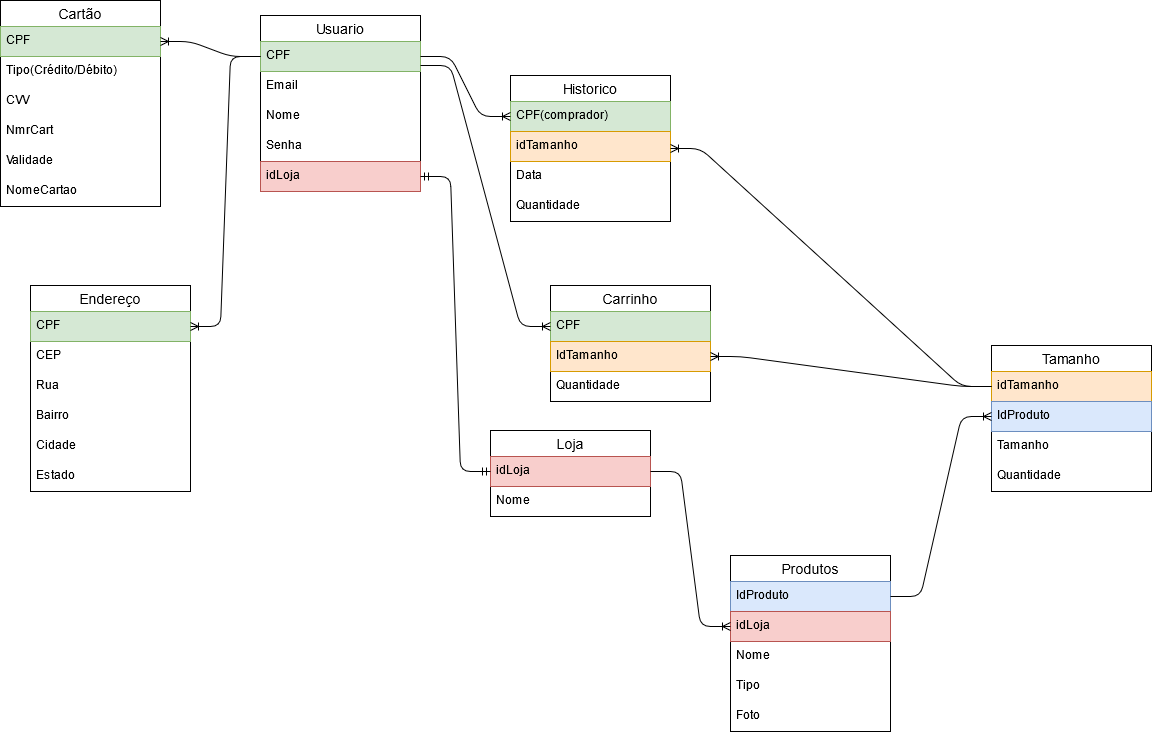

The diagram above was exported from draw.io. Its source (the exported page's mxGraphModel, read from the mxfile embedded in the PNG):
<mxGraphModel dx="1564" dy="942" grid="1" gridSize="10" guides="1" tooltips="1" connect="1" arrows="1" fold="1" page="1" pageScale="1" pageWidth="827" pageHeight="1169" math="0" shadow="0">
  <root>
    <mxCell id="0" />
    <mxCell id="1" parent="0" />
    <mxCell id="SG5OFpAj-dKWqIf8JFKs-14" value="Usuario" style="swimlane;fontStyle=0;childLayout=stackLayout;horizontal=1;startSize=26;horizontalStack=0;resizeParent=1;resizeParentMax=0;resizeLast=0;collapsible=1;marginBottom=0;align=center;fontSize=14;" vertex="1" parent="1">
      <mxGeometry x="350" y="170" width="160" height="176" as="geometry" />
    </mxCell>
    <mxCell id="SG5OFpAj-dKWqIf8JFKs-24" value="CPF" style="text;strokeColor=#82b366;fillColor=#d5e8d4;spacingLeft=4;spacingRight=4;overflow=hidden;rotatable=0;points=[[0,0.5],[1,0.5]];portConstraint=eastwest;fontSize=12;" vertex="1" parent="SG5OFpAj-dKWqIf8JFKs-14">
      <mxGeometry y="26" width="160" height="30" as="geometry" />
    </mxCell>
    <mxCell id="SG5OFpAj-dKWqIf8JFKs-17" value="Email" style="text;strokeColor=none;fillColor=none;spacingLeft=4;spacingRight=4;overflow=hidden;rotatable=0;points=[[0,0.5],[1,0.5]];portConstraint=eastwest;fontSize=12;" vertex="1" parent="SG5OFpAj-dKWqIf8JFKs-14">
      <mxGeometry y="56" width="160" height="30" as="geometry" />
    </mxCell>
    <mxCell id="SG5OFpAj-dKWqIf8JFKs-15" value="Nome" style="text;strokeColor=none;fillColor=none;spacingLeft=4;spacingRight=4;overflow=hidden;rotatable=0;points=[[0,0.5],[1,0.5]];portConstraint=eastwest;fontSize=12;" vertex="1" parent="SG5OFpAj-dKWqIf8JFKs-14">
      <mxGeometry y="86" width="160" height="30" as="geometry" />
    </mxCell>
    <mxCell id="SG5OFpAj-dKWqIf8JFKs-18" value="Senha" style="text;strokeColor=none;fillColor=none;spacingLeft=4;spacingRight=4;overflow=hidden;rotatable=0;points=[[0,0.5],[1,0.5]];portConstraint=eastwest;fontSize=12;" vertex="1" parent="SG5OFpAj-dKWqIf8JFKs-14">
      <mxGeometry y="116" width="160" height="30" as="geometry" />
    </mxCell>
    <mxCell id="SG5OFpAj-dKWqIf8JFKs-16" value="idLoja" style="text;strokeColor=#b85450;fillColor=#f8cecc;spacingLeft=4;spacingRight=4;overflow=hidden;rotatable=0;points=[[0,0.5],[1,0.5]];portConstraint=eastwest;fontSize=12;" vertex="1" parent="SG5OFpAj-dKWqIf8JFKs-14">
      <mxGeometry y="146" width="160" height="30" as="geometry" />
    </mxCell>
    <mxCell id="SG5OFpAj-dKWqIf8JFKs-20" value="Endereço" style="swimlane;fontStyle=0;childLayout=stackLayout;horizontal=1;startSize=26;horizontalStack=0;resizeParent=1;resizeParentMax=0;resizeLast=0;collapsible=1;marginBottom=0;align=center;fontSize=14;" vertex="1" parent="1">
      <mxGeometry x="120" y="440" width="160" height="206" as="geometry" />
    </mxCell>
    <mxCell id="SG5OFpAj-dKWqIf8JFKs-26" value="CPF" style="text;strokeColor=#82b366;fillColor=#d5e8d4;spacingLeft=4;spacingRight=4;overflow=hidden;rotatable=0;points=[[0,0.5],[1,0.5]];portConstraint=eastwest;fontSize=12;" vertex="1" parent="SG5OFpAj-dKWqIf8JFKs-20">
      <mxGeometry y="26" width="160" height="30" as="geometry" />
    </mxCell>
    <mxCell id="SG5OFpAj-dKWqIf8JFKs-21" value="CEP" style="text;strokeColor=none;fillColor=none;spacingLeft=4;spacingRight=4;overflow=hidden;rotatable=0;points=[[0,0.5],[1,0.5]];portConstraint=eastwest;fontSize=12;" vertex="1" parent="SG5OFpAj-dKWqIf8JFKs-20">
      <mxGeometry y="56" width="160" height="30" as="geometry" />
    </mxCell>
    <mxCell id="SG5OFpAj-dKWqIf8JFKs-27" value="Rua" style="text;strokeColor=none;fillColor=none;spacingLeft=4;spacingRight=4;overflow=hidden;rotatable=0;points=[[0,0.5],[1,0.5]];portConstraint=eastwest;fontSize=12;" vertex="1" parent="SG5OFpAj-dKWqIf8JFKs-20">
      <mxGeometry y="86" width="160" height="30" as="geometry" />
    </mxCell>
    <mxCell id="SG5OFpAj-dKWqIf8JFKs-22" value="Bairro" style="text;strokeColor=none;fillColor=none;spacingLeft=4;spacingRight=4;overflow=hidden;rotatable=0;points=[[0,0.5],[1,0.5]];portConstraint=eastwest;fontSize=12;" vertex="1" parent="SG5OFpAj-dKWqIf8JFKs-20">
      <mxGeometry y="116" width="160" height="30" as="geometry" />
    </mxCell>
    <mxCell id="SG5OFpAj-dKWqIf8JFKs-23" value="Cidade" style="text;strokeColor=none;fillColor=none;spacingLeft=4;spacingRight=4;overflow=hidden;rotatable=0;points=[[0,0.5],[1,0.5]];portConstraint=eastwest;fontSize=12;" vertex="1" parent="SG5OFpAj-dKWqIf8JFKs-20">
      <mxGeometry y="146" width="160" height="30" as="geometry" />
    </mxCell>
    <mxCell id="SG5OFpAj-dKWqIf8JFKs-25" value="Estado" style="text;strokeColor=none;fillColor=none;spacingLeft=4;spacingRight=4;overflow=hidden;rotatable=0;points=[[0,0.5],[1,0.5]];portConstraint=eastwest;fontSize=12;" vertex="1" parent="SG5OFpAj-dKWqIf8JFKs-20">
      <mxGeometry y="176" width="160" height="30" as="geometry" />
    </mxCell>
    <mxCell id="SG5OFpAj-dKWqIf8JFKs-28" value="Cartão" style="swimlane;fontStyle=0;childLayout=stackLayout;horizontal=1;startSize=26;horizontalStack=0;resizeParent=1;resizeParentMax=0;resizeLast=0;collapsible=1;marginBottom=0;align=center;fontSize=14;" vertex="1" parent="1">
      <mxGeometry x="90" y="155" width="160" height="206" as="geometry" />
    </mxCell>
    <mxCell id="SG5OFpAj-dKWqIf8JFKs-35" value="CPF" style="text;strokeColor=#82b366;fillColor=#d5e8d4;spacingLeft=4;spacingRight=4;overflow=hidden;rotatable=0;points=[[0,0.5],[1,0.5]];portConstraint=eastwest;fontSize=12;" vertex="1" parent="SG5OFpAj-dKWqIf8JFKs-28">
      <mxGeometry y="26" width="160" height="30" as="geometry" />
    </mxCell>
    <mxCell id="SG5OFpAj-dKWqIf8JFKs-29" value="Tipo(Crédito/Débito)" style="text;spacingLeft=4;spacingRight=4;overflow=hidden;rotatable=0;points=[[0,0.5],[1,0.5]];portConstraint=eastwest;fontSize=12;" vertex="1" parent="SG5OFpAj-dKWqIf8JFKs-28">
      <mxGeometry y="56" width="160" height="30" as="geometry" />
    </mxCell>
    <mxCell id="SG5OFpAj-dKWqIf8JFKs-30" value="CVV" style="text;strokeColor=none;fillColor=none;spacingLeft=4;spacingRight=4;overflow=hidden;rotatable=0;points=[[0,0.5],[1,0.5]];portConstraint=eastwest;fontSize=12;" vertex="1" parent="SG5OFpAj-dKWqIf8JFKs-28">
      <mxGeometry y="86" width="160" height="30" as="geometry" />
    </mxCell>
    <mxCell id="SG5OFpAj-dKWqIf8JFKs-31" value="NmrCart" style="text;strokeColor=none;fillColor=none;spacingLeft=4;spacingRight=4;overflow=hidden;rotatable=0;points=[[0,0.5],[1,0.5]];portConstraint=eastwest;fontSize=12;" vertex="1" parent="SG5OFpAj-dKWqIf8JFKs-28">
      <mxGeometry y="116" width="160" height="30" as="geometry" />
    </mxCell>
    <mxCell id="SG5OFpAj-dKWqIf8JFKs-32" value="Validade" style="text;strokeColor=none;fillColor=none;spacingLeft=4;spacingRight=4;overflow=hidden;rotatable=0;points=[[0,0.5],[1,0.5]];portConstraint=eastwest;fontSize=12;" vertex="1" parent="SG5OFpAj-dKWqIf8JFKs-28">
      <mxGeometry y="146" width="160" height="30" as="geometry" />
    </mxCell>
    <mxCell id="SG5OFpAj-dKWqIf8JFKs-33" value="NomeCartao" style="text;strokeColor=none;fillColor=none;spacingLeft=4;spacingRight=4;overflow=hidden;rotatable=0;points=[[0,0.5],[1,0.5]];portConstraint=eastwest;fontSize=12;" vertex="1" parent="SG5OFpAj-dKWqIf8JFKs-28">
      <mxGeometry y="176" width="160" height="30" as="geometry" />
    </mxCell>
    <mxCell id="SG5OFpAj-dKWqIf8JFKs-49" value="Loja" style="swimlane;fontStyle=0;childLayout=stackLayout;horizontal=1;startSize=26;horizontalStack=0;resizeParent=1;resizeParentMax=0;resizeLast=0;collapsible=1;marginBottom=0;align=center;fontSize=14;" vertex="1" parent="1">
      <mxGeometry x="580" y="585" width="160" height="86" as="geometry" />
    </mxCell>
    <mxCell id="SG5OFpAj-dKWqIf8JFKs-51" value="idLoja" style="text;strokeColor=#b85450;fillColor=#f8cecc;spacingLeft=4;spacingRight=4;overflow=hidden;rotatable=0;points=[[0,0.5],[1,0.5]];portConstraint=eastwest;fontSize=12;" vertex="1" parent="SG5OFpAj-dKWqIf8JFKs-49">
      <mxGeometry y="26" width="160" height="30" as="geometry" />
    </mxCell>
    <mxCell id="SG5OFpAj-dKWqIf8JFKs-50" value="Nome" style="text;strokeColor=none;fillColor=none;spacingLeft=4;spacingRight=4;overflow=hidden;rotatable=0;points=[[0,0.5],[1,0.5]];portConstraint=eastwest;fontSize=12;" vertex="1" parent="SG5OFpAj-dKWqIf8JFKs-49">
      <mxGeometry y="56" width="160" height="30" as="geometry" />
    </mxCell>
    <mxCell id="SG5OFpAj-dKWqIf8JFKs-54" value="Carrinho" style="swimlane;fontStyle=0;childLayout=stackLayout;horizontal=1;startSize=26;horizontalStack=0;resizeParent=1;resizeParentMax=0;resizeLast=0;collapsible=1;marginBottom=0;align=center;fontSize=14;" vertex="1" parent="1">
      <mxGeometry x="640" y="440" width="160" height="116" as="geometry" />
    </mxCell>
    <mxCell id="SG5OFpAj-dKWqIf8JFKs-55" value="CPF" style="text;strokeColor=#82b366;fillColor=#d5e8d4;spacingLeft=4;spacingRight=4;overflow=hidden;rotatable=0;points=[[0,0.5],[1,0.5]];portConstraint=eastwest;fontSize=12;" vertex="1" parent="SG5OFpAj-dKWqIf8JFKs-54">
      <mxGeometry y="26" width="160" height="30" as="geometry" />
    </mxCell>
    <mxCell id="SG5OFpAj-dKWqIf8JFKs-56" value="IdTamanho" style="text;strokeColor=#d79b00;fillColor=#ffe6cc;spacingLeft=4;spacingRight=4;overflow=hidden;rotatable=0;points=[[0,0.5],[1,0.5]];portConstraint=eastwest;fontSize=12;" vertex="1" parent="SG5OFpAj-dKWqIf8JFKs-54">
      <mxGeometry y="56" width="160" height="30" as="geometry" />
    </mxCell>
    <mxCell id="SG5OFpAj-dKWqIf8JFKs-64" value="Quantidade" style="text;strokeColor=none;fillColor=none;spacingLeft=4;spacingRight=4;overflow=hidden;rotatable=0;points=[[0,0.5],[1,0.5]];portConstraint=eastwest;fontSize=12;" vertex="1" parent="SG5OFpAj-dKWqIf8JFKs-54">
      <mxGeometry y="86" width="160" height="30" as="geometry" />
    </mxCell>
    <mxCell id="SG5OFpAj-dKWqIf8JFKs-59" value="Historico" style="swimlane;fontStyle=0;childLayout=stackLayout;horizontal=1;startSize=26;horizontalStack=0;resizeParent=1;resizeParentMax=0;resizeLast=0;collapsible=1;marginBottom=0;align=center;fontSize=14;" vertex="1" parent="1">
      <mxGeometry x="600" y="230" width="160" height="146" as="geometry" />
    </mxCell>
    <mxCell id="SG5OFpAj-dKWqIf8JFKs-65" value="CPF(comprador)" style="text;strokeColor=#82b366;fillColor=#d5e8d4;spacingLeft=4;spacingRight=4;overflow=hidden;rotatable=0;points=[[0,0.5],[1,0.5]];portConstraint=eastwest;fontSize=12;" vertex="1" parent="SG5OFpAj-dKWqIf8JFKs-59">
      <mxGeometry y="26" width="160" height="30" as="geometry" />
    </mxCell>
    <mxCell id="SG5OFpAj-dKWqIf8JFKs-60" value="idTamanho" style="text;strokeColor=#d79b00;fillColor=#ffe6cc;spacingLeft=4;spacingRight=4;overflow=hidden;rotatable=0;points=[[0,0.5],[1,0.5]];portConstraint=eastwest;fontSize=12;" vertex="1" parent="SG5OFpAj-dKWqIf8JFKs-59">
      <mxGeometry y="56" width="160" height="30" as="geometry" />
    </mxCell>
    <mxCell id="SG5OFpAj-dKWqIf8JFKs-62" value="Data" style="text;strokeColor=none;fillColor=none;spacingLeft=4;spacingRight=4;overflow=hidden;rotatable=0;points=[[0,0.5],[1,0.5]];portConstraint=eastwest;fontSize=12;" vertex="1" parent="SG5OFpAj-dKWqIf8JFKs-59">
      <mxGeometry y="86" width="160" height="30" as="geometry" />
    </mxCell>
    <mxCell id="SG5OFpAj-dKWqIf8JFKs-63" value="Quantidade" style="text;strokeColor=none;fillColor=none;spacingLeft=4;spacingRight=4;overflow=hidden;rotatable=0;points=[[0,0.5],[1,0.5]];portConstraint=eastwest;fontSize=12;" vertex="1" parent="SG5OFpAj-dKWqIf8JFKs-59">
      <mxGeometry y="116" width="160" height="30" as="geometry" />
    </mxCell>
    <mxCell id="SG5OFpAj-dKWqIf8JFKs-77" value="" style="edgeStyle=entityRelationEdgeStyle;fontSize=12;html=1;endArrow=ERoneToMany;entryX=1;entryY=0.5;entryDx=0;entryDy=0;" edge="1" parent="1" source="SG5OFpAj-dKWqIf8JFKs-24" target="SG5OFpAj-dKWqIf8JFKs-35">
      <mxGeometry width="100" height="100" relative="1" as="geometry">
        <mxPoint x="240" y="400" as="sourcePoint" />
        <mxPoint x="340" y="300" as="targetPoint" />
      </mxGeometry>
    </mxCell>
    <mxCell id="SG5OFpAj-dKWqIf8JFKs-36" value="Produtos" style="swimlane;fontStyle=0;childLayout=stackLayout;horizontal=1;startSize=26;horizontalStack=0;resizeParent=1;resizeParentMax=0;resizeLast=0;collapsible=1;marginBottom=0;align=center;fontSize=14;" vertex="1" parent="1">
      <mxGeometry x="820" y="710" width="160" height="176" as="geometry" />
    </mxCell>
    <mxCell id="SG5OFpAj-dKWqIf8JFKs-42" value="IdProduto" style="text;strokeColor=#6c8ebf;fillColor=#dae8fc;spacingLeft=4;spacingRight=4;overflow=hidden;rotatable=0;points=[[0,0.5],[1,0.5]];portConstraint=eastwest;fontSize=12;" vertex="1" parent="SG5OFpAj-dKWqIf8JFKs-36">
      <mxGeometry y="26" width="160" height="30" as="geometry" />
    </mxCell>
    <mxCell id="SG5OFpAj-dKWqIf8JFKs-37" value="idLoja" style="text;spacingLeft=4;spacingRight=4;overflow=hidden;rotatable=0;points=[[0,0.5],[1,0.5]];portConstraint=eastwest;fontSize=12;fillColor=#f8cecc;strokeColor=#b85450;" vertex="1" parent="SG5OFpAj-dKWqIf8JFKs-36">
      <mxGeometry y="56" width="160" height="30" as="geometry" />
    </mxCell>
    <mxCell id="SG5OFpAj-dKWqIf8JFKs-38" value="Nome" style="text;strokeColor=none;fillColor=none;spacingLeft=4;spacingRight=4;overflow=hidden;rotatable=0;points=[[0,0.5],[1,0.5]];portConstraint=eastwest;fontSize=12;" vertex="1" parent="SG5OFpAj-dKWqIf8JFKs-36">
      <mxGeometry y="86" width="160" height="30" as="geometry" />
    </mxCell>
    <mxCell id="SG5OFpAj-dKWqIf8JFKs-39" value="Tipo" style="text;strokeColor=none;fillColor=none;spacingLeft=4;spacingRight=4;overflow=hidden;rotatable=0;points=[[0,0.5],[1,0.5]];portConstraint=eastwest;fontSize=12;" vertex="1" parent="SG5OFpAj-dKWqIf8JFKs-36">
      <mxGeometry y="116" width="160" height="30" as="geometry" />
    </mxCell>
    <mxCell id="SG5OFpAj-dKWqIf8JFKs-43" value="Foto" style="text;strokeColor=none;fillColor=none;spacingLeft=4;spacingRight=4;overflow=hidden;rotatable=0;points=[[0,0.5],[1,0.5]];portConstraint=eastwest;fontSize=12;" vertex="1" parent="SG5OFpAj-dKWqIf8JFKs-36">
      <mxGeometry y="146" width="160" height="30" as="geometry" />
    </mxCell>
    <mxCell id="SG5OFpAj-dKWqIf8JFKs-44" value="Tamanho" style="swimlane;fontStyle=0;childLayout=stackLayout;horizontal=1;startSize=26;horizontalStack=0;resizeParent=1;resizeParentMax=0;resizeLast=0;collapsible=1;marginBottom=0;align=center;fontSize=14;" vertex="1" parent="1">
      <mxGeometry x="1081" y="500" width="160" height="146" as="geometry" />
    </mxCell>
    <mxCell id="SG5OFpAj-dKWqIf8JFKs-45" value="idTamanho" style="text;strokeColor=#d79b00;fillColor=#ffe6cc;spacingLeft=4;spacingRight=4;overflow=hidden;rotatable=0;points=[[0,0.5],[1,0.5]];portConstraint=eastwest;fontSize=12;" vertex="1" parent="SG5OFpAj-dKWqIf8JFKs-44">
      <mxGeometry y="26" width="160" height="30" as="geometry" />
    </mxCell>
    <mxCell id="SG5OFpAj-dKWqIf8JFKs-58" value="IdProduto" style="text;strokeColor=#6c8ebf;fillColor=#dae8fc;spacingLeft=4;spacingRight=4;overflow=hidden;rotatable=0;points=[[0,0.5],[1,0.5]];portConstraint=eastwest;fontSize=12;" vertex="1" parent="SG5OFpAj-dKWqIf8JFKs-44">
      <mxGeometry y="56" width="160" height="30" as="geometry" />
    </mxCell>
    <mxCell id="SG5OFpAj-dKWqIf8JFKs-48" value="Tamanho" style="text;strokeColor=none;fillColor=none;spacingLeft=4;spacingRight=4;overflow=hidden;rotatable=0;points=[[0,0.5],[1,0.5]];portConstraint=eastwest;fontSize=12;" vertex="1" parent="SG5OFpAj-dKWqIf8JFKs-44">
      <mxGeometry y="86" width="160" height="30" as="geometry" />
    </mxCell>
    <mxCell id="SG5OFpAj-dKWqIf8JFKs-46" value="Quantidade" style="text;strokeColor=none;fillColor=none;spacingLeft=4;spacingRight=4;overflow=hidden;rotatable=0;points=[[0,0.5],[1,0.5]];portConstraint=eastwest;fontSize=12;" vertex="1" parent="SG5OFpAj-dKWqIf8JFKs-44">
      <mxGeometry y="116" width="160" height="30" as="geometry" />
    </mxCell>
    <mxCell id="SG5OFpAj-dKWqIf8JFKs-89" value="" style="edgeStyle=entityRelationEdgeStyle;fontSize=12;html=1;endArrow=ERoneToMany;entryX=1;entryY=0.5;entryDx=0;entryDy=0;exitX=0;exitY=0.5;exitDx=0;exitDy=0;" edge="1" parent="1" source="SG5OFpAj-dKWqIf8JFKs-24" target="SG5OFpAj-dKWqIf8JFKs-26">
      <mxGeometry width="100" height="100" relative="1" as="geometry">
        <mxPoint x="390" y="455" as="sourcePoint" />
        <mxPoint x="290" y="440" as="targetPoint" />
      </mxGeometry>
    </mxCell>
    <mxCell id="SG5OFpAj-dKWqIf8JFKs-90" value="" style="edgeStyle=entityRelationEdgeStyle;fontSize=12;html=1;endArrow=ERoneToMany;exitX=1;exitY=0.5;exitDx=0;exitDy=0;entryX=0;entryY=0.5;entryDx=0;entryDy=0;" edge="1" parent="1" source="SG5OFpAj-dKWqIf8JFKs-24" target="SG5OFpAj-dKWqIf8JFKs-65">
      <mxGeometry width="100" height="100" relative="1" as="geometry">
        <mxPoint x="380" y="480" as="sourcePoint" />
        <mxPoint x="480" y="380" as="targetPoint" />
      </mxGeometry>
    </mxCell>
    <mxCell id="SG5OFpAj-dKWqIf8JFKs-92" value="" style="edgeStyle=entityRelationEdgeStyle;fontSize=12;html=1;endArrow=ERoneToMany;exitX=1;exitY=0.5;exitDx=0;exitDy=0;entryX=0;entryY=0.5;entryDx=0;entryDy=0;" edge="1" parent="1" target="SG5OFpAj-dKWqIf8JFKs-55">
      <mxGeometry width="100" height="100" relative="1" as="geometry">
        <mxPoint x="510" y="220" as="sourcePoint" />
        <mxPoint x="600" y="280" as="targetPoint" />
      </mxGeometry>
    </mxCell>
    <mxCell id="SG5OFpAj-dKWqIf8JFKs-93" value="" style="edgeStyle=entityRelationEdgeStyle;fontSize=12;html=1;endArrow=ERmandOne;startArrow=ERmandOne;entryX=1;entryY=0.5;entryDx=0;entryDy=0;exitX=0;exitY=0.5;exitDx=0;exitDy=0;" edge="1" parent="1" source="SG5OFpAj-dKWqIf8JFKs-51" target="SG5OFpAj-dKWqIf8JFKs-16">
      <mxGeometry width="100" height="100" relative="1" as="geometry">
        <mxPoint x="540" y="610" as="sourcePoint" />
        <mxPoint x="550" y="420" as="targetPoint" />
      </mxGeometry>
    </mxCell>
    <mxCell id="SG5OFpAj-dKWqIf8JFKs-94" value="" style="edgeStyle=entityRelationEdgeStyle;fontSize=12;html=1;endArrow=ERoneToMany;entryX=0;entryY=0.5;entryDx=0;entryDy=0;" edge="1" parent="1" source="SG5OFpAj-dKWqIf8JFKs-51" target="SG5OFpAj-dKWqIf8JFKs-37">
      <mxGeometry width="100" height="100" relative="1" as="geometry">
        <mxPoint x="760" y="720" as="sourcePoint" />
        <mxPoint x="860" y="620" as="targetPoint" />
      </mxGeometry>
    </mxCell>
    <mxCell id="SG5OFpAj-dKWqIf8JFKs-95" value="" style="edgeStyle=entityRelationEdgeStyle;fontSize=12;html=1;endArrow=ERoneToMany;entryX=0;entryY=0.5;entryDx=0;entryDy=0;exitX=1;exitY=0.5;exitDx=0;exitDy=0;" edge="1" parent="1" source="SG5OFpAj-dKWqIf8JFKs-42" target="SG5OFpAj-dKWqIf8JFKs-58">
      <mxGeometry width="100" height="100" relative="1" as="geometry">
        <mxPoint x="630" y="860" as="sourcePoint" />
        <mxPoint x="730" y="760" as="targetPoint" />
      </mxGeometry>
    </mxCell>
    <mxCell id="SG5OFpAj-dKWqIf8JFKs-97" value="" style="edgeStyle=entityRelationEdgeStyle;fontSize=12;html=1;endArrow=ERoneToMany;exitX=0;exitY=0.5;exitDx=0;exitDy=0;entryX=1;entryY=0.5;entryDx=0;entryDy=0;" edge="1" parent="1" source="SG5OFpAj-dKWqIf8JFKs-45" target="SG5OFpAj-dKWqIf8JFKs-59">
      <mxGeometry width="100" height="100" relative="1" as="geometry">
        <mxPoint x="1131" y="450" as="sourcePoint" />
        <mxPoint x="850" y="420" as="targetPoint" />
      </mxGeometry>
    </mxCell>
    <mxCell id="SG5OFpAj-dKWqIf8JFKs-99" value="" style="edgeStyle=entityRelationEdgeStyle;fontSize=12;html=1;endArrow=ERoneToMany;exitX=0;exitY=0.5;exitDx=0;exitDy=0;entryX=1;entryY=0.5;entryDx=0;entryDy=0;" edge="1" parent="1" source="SG5OFpAj-dKWqIf8JFKs-45" target="SG5OFpAj-dKWqIf8JFKs-56">
      <mxGeometry width="100" height="100" relative="1" as="geometry">
        <mxPoint x="870" y="630" as="sourcePoint" />
        <mxPoint x="970" y="530" as="targetPoint" />
      </mxGeometry>
    </mxCell>
  </root>
</mxGraphModel>